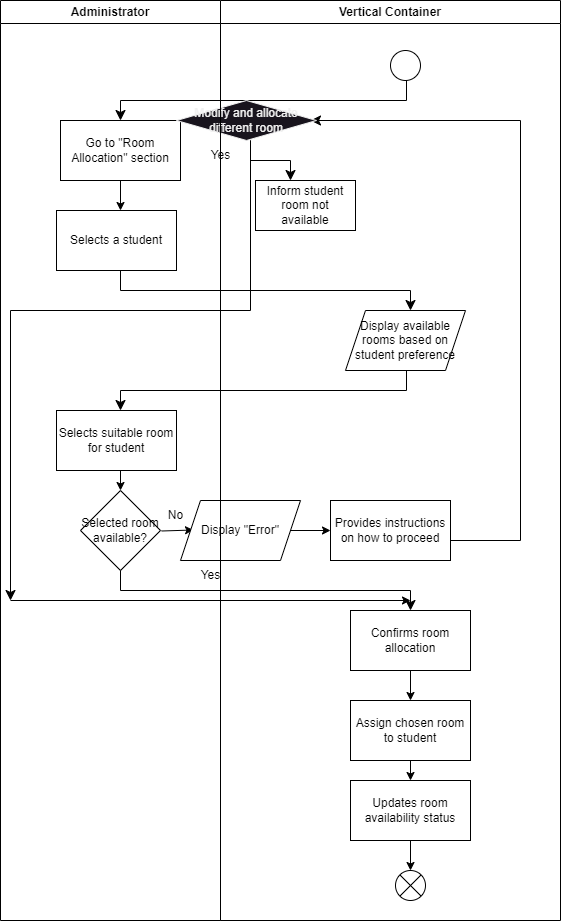

The diagram above was exported from draw.io. Its source (the exported page's mxGraphModel, read from the mxfile embedded in the PNG):
<mxGraphModel dx="457" dy="725" grid="1" gridSize="10" guides="1" tooltips="1" connect="1" arrows="1" fold="1" page="1" pageScale="1" pageWidth="850" pageHeight="1100" math="0" shadow="0">
  <root>
    <mxCell id="0" />
    <mxCell id="1" parent="0" />
    <mxCell id="33" value="" style="ellipse;" vertex="1" parent="1">
      <mxGeometry x="620" y="50" width="30" height="30" as="geometry" />
    </mxCell>
    <mxCell id="34" value="" style="edgeStyle=elbowEdgeStyle;elbow=vertical;endArrow=classic;html=1;curved=0;rounded=0;endSize=8;startSize=8;" edge="1" parent="1">
      <mxGeometry width="50" height="50" relative="1" as="geometry">
        <mxPoint x="636" y="80" as="sourcePoint" />
        <mxPoint x="350" y="120" as="targetPoint" />
      </mxGeometry>
    </mxCell>
    <mxCell id="35" value="Go to &quot;Room Allocation&quot; section" style="rounded=0;whiteSpace=wrap;html=1;" vertex="1" parent="1">
      <mxGeometry x="290" y="120" width="120" height="60" as="geometry" />
    </mxCell>
    <mxCell id="36" value="" style="endArrow=classic;html=1;" edge="1" parent="1">
      <mxGeometry width="50" height="50" relative="1" as="geometry">
        <mxPoint x="350" y="180" as="sourcePoint" />
        <mxPoint x="350" y="210" as="targetPoint" />
      </mxGeometry>
    </mxCell>
    <mxCell id="37" value="Selects a student" style="rounded=0;whiteSpace=wrap;html=1;" vertex="1" parent="1">
      <mxGeometry x="286" y="210" width="120" height="60" as="geometry" />
    </mxCell>
    <mxCell id="38" value="" style="edgeStyle=elbowEdgeStyle;elbow=vertical;endArrow=classic;html=1;curved=0;rounded=0;endSize=8;startSize=8;" edge="1" parent="1">
      <mxGeometry width="50" height="50" relative="1" as="geometry">
        <mxPoint x="350" y="270" as="sourcePoint" />
        <mxPoint x="640" y="310" as="targetPoint" />
      </mxGeometry>
    </mxCell>
    <mxCell id="39" value="Display available rooms based on student preference" style="shape=parallelogram;perimeter=parallelogramPerimeter;whiteSpace=wrap;html=1;fixedSize=1;" vertex="1" parent="1">
      <mxGeometry x="575" y="310" width="120" height="60" as="geometry" />
    </mxCell>
    <mxCell id="40" value="" style="edgeStyle=elbowEdgeStyle;elbow=vertical;endArrow=classic;html=1;curved=0;rounded=0;endSize=8;startSize=8;" edge="1" parent="1">
      <mxGeometry width="50" height="50" relative="1" as="geometry">
        <mxPoint x="636" y="370" as="sourcePoint" />
        <mxPoint x="350" y="410" as="targetPoint" />
      </mxGeometry>
    </mxCell>
    <mxCell id="41" value="Selects suitable room for student" style="rounded=0;whiteSpace=wrap;html=1;" vertex="1" parent="1">
      <mxGeometry x="286" y="410" width="120" height="60" as="geometry" />
    </mxCell>
    <mxCell id="42" value="" style="endArrow=classic;html=1;" edge="1" parent="1">
      <mxGeometry width="50" height="50" relative="1" as="geometry">
        <mxPoint x="350" y="470" as="sourcePoint" />
        <mxPoint x="350" y="490" as="targetPoint" />
      </mxGeometry>
    </mxCell>
    <mxCell id="43" value="Selected room available?" style="rhombus;whiteSpace=wrap;html=1;" vertex="1" parent="1">
      <mxGeometry x="310" y="490" width="80" height="80" as="geometry" />
    </mxCell>
    <mxCell id="45" value="Yes" style="text;html=1;align=center;verticalAlign=middle;resizable=0;points=[];autosize=1;strokeColor=none;fillColor=none;" vertex="1" parent="1">
      <mxGeometry x="420" y="560" width="40" height="30" as="geometry" />
    </mxCell>
    <mxCell id="46" value="" style="edgeStyle=elbowEdgeStyle;elbow=vertical;endArrow=classic;html=1;curved=0;rounded=0;endSize=8;startSize=8;" edge="1" parent="1">
      <mxGeometry width="50" height="50" relative="1" as="geometry">
        <mxPoint x="350" y="570" as="sourcePoint" />
        <mxPoint x="640" y="610" as="targetPoint" />
      </mxGeometry>
    </mxCell>
    <mxCell id="47" value="Confirms room allocation" style="rounded=0;whiteSpace=wrap;html=1;" vertex="1" parent="1">
      <mxGeometry x="580" y="610" width="120" height="60" as="geometry" />
    </mxCell>
    <mxCell id="48" value="" style="endArrow=classic;html=1;" edge="1" parent="1">
      <mxGeometry width="50" height="50" relative="1" as="geometry">
        <mxPoint x="640" y="670" as="sourcePoint" />
        <mxPoint x="640" y="700" as="targetPoint" />
      </mxGeometry>
    </mxCell>
    <mxCell id="49" value="Assign chosen room to student" style="rounded=0;whiteSpace=wrap;html=1;" vertex="1" parent="1">
      <mxGeometry x="580" y="700" width="120" height="60" as="geometry" />
    </mxCell>
    <mxCell id="50" value="" style="endArrow=classic;html=1;" edge="1" parent="1">
      <mxGeometry width="50" height="50" relative="1" as="geometry">
        <mxPoint x="640" y="760" as="sourcePoint" />
        <mxPoint x="640" y="780" as="targetPoint" />
      </mxGeometry>
    </mxCell>
    <mxCell id="51" value="Updates room availability status" style="rounded=0;whiteSpace=wrap;html=1;" vertex="1" parent="1">
      <mxGeometry x="580" y="780" width="120" height="60" as="geometry" />
    </mxCell>
    <mxCell id="52" value="" style="endArrow=classic;html=1;" edge="1" parent="1">
      <mxGeometry width="50" height="50" relative="1" as="geometry">
        <mxPoint x="640" y="840" as="sourcePoint" />
        <mxPoint x="640" y="870" as="targetPoint" />
      </mxGeometry>
    </mxCell>
    <mxCell id="53" value="" style="shape=sumEllipse;perimeter=ellipsePerimeter;whiteSpace=wrap;html=1;backgroundOutline=1;" vertex="1" parent="1">
      <mxGeometry x="625" y="870" width="30" height="30" as="geometry" />
    </mxCell>
    <mxCell id="55" value="" style="endArrow=classic;html=1;" edge="1" parent="1">
      <mxGeometry width="50" height="50" relative="1" as="geometry">
        <mxPoint x="391" y="530.5" as="sourcePoint" />
        <mxPoint x="423" y="529.5" as="targetPoint" />
      </mxGeometry>
    </mxCell>
    <mxCell id="56" value="No" style="text;html=1;align=center;verticalAlign=middle;resizable=0;points=[];autosize=1;strokeColor=none;fillColor=none;" vertex="1" parent="1">
      <mxGeometry x="385" y="500" width="40" height="30" as="geometry" />
    </mxCell>
    <mxCell id="57" value="Display &quot;Error&quot;" style="shape=parallelogram;perimeter=parallelogramPerimeter;whiteSpace=wrap;html=1;fixedSize=1;" vertex="1" parent="1">
      <mxGeometry x="410" y="500" width="120" height="60" as="geometry" />
    </mxCell>
    <mxCell id="58" value="" style="endArrow=classic;html=1;" edge="1" parent="1">
      <mxGeometry width="50" height="50" relative="1" as="geometry">
        <mxPoint x="520" y="530" as="sourcePoint" />
        <mxPoint x="560" y="530" as="targetPoint" />
      </mxGeometry>
    </mxCell>
    <mxCell id="59" value="Provides instructions on how to proceed" style="rounded=0;whiteSpace=wrap;html=1;" vertex="1" parent="1">
      <mxGeometry x="560" y="500" width="120" height="60" as="geometry" />
    </mxCell>
    <mxCell id="70" value="" style="edgeStyle=elbowEdgeStyle;elbow=horizontal;endArrow=classic;html=1;curved=0;rounded=0;endSize=8;startSize=8;" edge="1" parent="1">
      <mxGeometry width="50" height="50" relative="1" as="geometry">
        <mxPoint x="680" y="540" as="sourcePoint" />
        <mxPoint x="540" y="120" as="targetPoint" />
        <Array as="points">
          <mxPoint x="750" y="350" />
        </Array>
      </mxGeometry>
    </mxCell>
    <mxCell id="71" value="Modify and allocate different room" style="rhombus;whiteSpace=wrap;html=1;fontFamily=Helvetica;fontSize=12;fontColor=rgb(240, 240, 240);align=center;strokeColor=rgb(240, 240, 240);fillColor=rgb(24, 20, 29);" vertex="1" parent="1">
      <mxGeometry x="406" y="100" width="140" height="40" as="geometry" />
    </mxCell>
    <mxCell id="74" value="Yes" style="text;html=1;align=center;verticalAlign=middle;resizable=0;points=[];autosize=1;strokeColor=none;fillColor=none;" vertex="1" parent="1">
      <mxGeometry x="430" y="140" width="40" height="30" as="geometry" />
    </mxCell>
    <mxCell id="75" value="" style="edgeStyle=elbowEdgeStyle;elbow=vertical;endArrow=classic;html=1;curved=0;rounded=0;endSize=8;startSize=8;" edge="1" parent="1">
      <mxGeometry width="50" height="50" relative="1" as="geometry">
        <mxPoint x="480" y="140" as="sourcePoint" />
        <mxPoint x="240" y="600" as="targetPoint" />
        <Array as="points">
          <mxPoint x="350" y="310" />
        </Array>
      </mxGeometry>
    </mxCell>
    <mxCell id="76" value="" style="endArrow=classic;html=1;" edge="1" parent="1">
      <mxGeometry width="50" height="50" relative="1" as="geometry">
        <mxPoint x="240" y="600" as="sourcePoint" />
        <mxPoint x="640" y="600" as="targetPoint" />
      </mxGeometry>
    </mxCell>
    <mxCell id="77" value="" style="edgeStyle=elbowEdgeStyle;elbow=vertical;endArrow=classic;html=1;curved=0;rounded=0;endSize=8;startSize=8;" edge="1" parent="1">
      <mxGeometry width="50" height="50" relative="1" as="geometry">
        <mxPoint x="480" y="140" as="sourcePoint" />
        <mxPoint x="520" y="180" as="targetPoint" />
      </mxGeometry>
    </mxCell>
    <mxCell id="78" value="Inform student room not available" style="rounded=0;whiteSpace=wrap;html=1;" vertex="1" parent="1">
      <mxGeometry x="485" y="180" width="100" height="50" as="geometry" />
    </mxCell>
    <mxCell id="79" value="Administrator" style="swimlane;whiteSpace=wrap;html=1;" vertex="1" parent="1">
      <mxGeometry x="230" width="220" height="920" as="geometry" />
    </mxCell>
    <mxCell id="80" value="Vertical Container" style="swimlane;whiteSpace=wrap;html=1;" vertex="1" parent="1">
      <mxGeometry x="450" width="340" height="920" as="geometry" />
    </mxCell>
  </root>
</mxGraphModel>